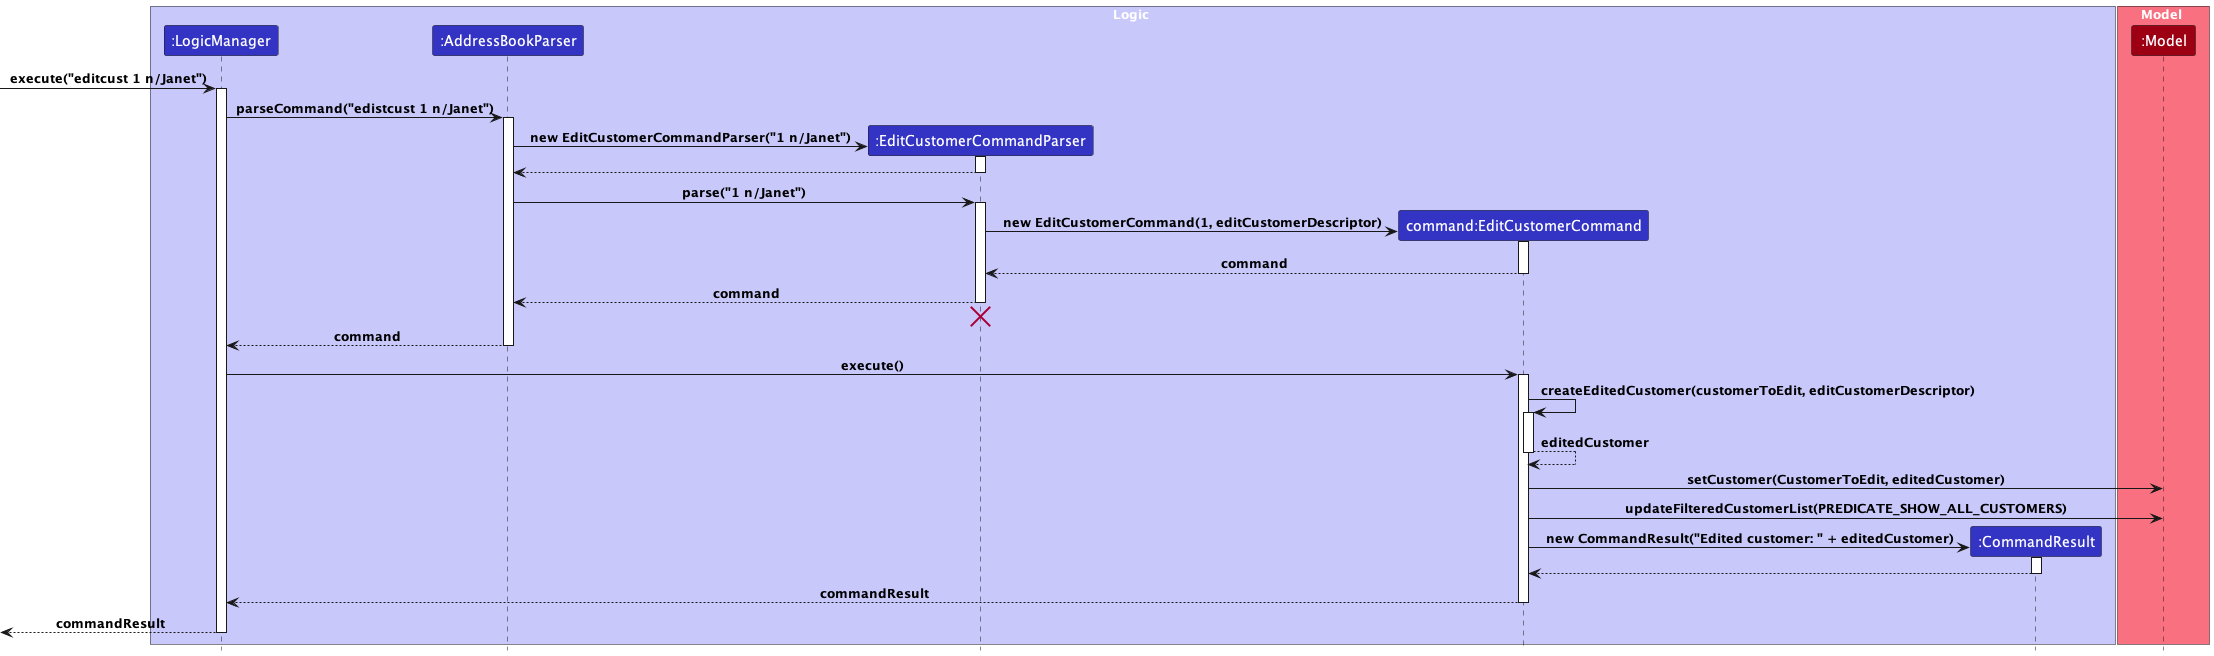

The diagram above was rendered by PlantUML. Its source (embedded in the PNG):
@startuml
!include style.puml

box Logic LOGIC_COLOR_T1
participant ":LogicManager" as LogicManager LOGIC_COLOR
participant ":AddressBookParser" as AddressBookParser LOGIC_COLOR
participant ":EditCustomerCommandParser" as EditCustomerCommandParser LOGIC_COLOR
participant "command:EditCustomerCommand" as EditCustomerCommand LOGIC_COLOR
participant ":CommandResult" as CommandResult LOGIC_COLOR
end box

box Model MODEL_COLOR_T1
participant ":Model" as Model MODEL_COLOR
end box

[-> LogicManager : execute("editcust 1 n/Janet")
activate LogicManager

LogicManager -> AddressBookParser : parseCommand("edistcust 1 n/Janet")
activate AddressBookParser

create EditCustomerCommandParser
AddressBookParser -> EditCustomerCommandParser : new EditCustomerCommandParser("1 n/Janet")
activate EditCustomerCommandParser

EditCustomerCommandParser --> AddressBookParser
deactivate EditCustomerCommandParser

AddressBookParser -> EditCustomerCommandParser : parse("1 n/Janet")
activate EditCustomerCommandParser

create EditCustomerCommand
EditCustomerCommandParser -> EditCustomerCommand : new EditCustomerCommand(1, editCustomerDescriptor)
activate EditCustomerCommand

EditCustomerCommand --> EditCustomerCommandParser : command
deactivate EditCustomerCommand

EditCustomerCommandParser --> AddressBookParser : command
deactivate EditCustomerCommandParser
'Hidden arrow to position the destroy marker below the end of the activation bar.
EditCustomerCommandParser -[hidden]-> AddressBookParser
destroy EditCustomerCommandParser

AddressBookParser --> LogicManager : command
deactivate AddressBookParser

LogicManager -> EditCustomerCommand : execute()
activate EditCustomerCommand

EditCustomerCommand -> EditCustomerCommand : createEditedCustomer(customerToEdit, editCustomerDescriptor)
activate EditCustomerCommand
EditCustomerCommand --> EditCustomerCommand : editedCustomer
deactivate EditCustomerCommand

EditCustomerCommand -> Model : setCustomer(CustomerToEdit, editedCustomer)

EditCustomerCommand -> Model : updateFilteredCustomerList(PREDICATE_SHOW_ALL_CUSTOMERS)

create CommandResult
EditCustomerCommand -> CommandResult : new CommandResult("Edited customer: " + editedCustomer)
activate CommandResult

CommandResult --> EditCustomerCommand
deactivate CommandResult

EditCustomerCommand --> LogicManager : commandResult
deactivate EditCustomerCommand

[<--LogicManager : commandResult
deactivate LogicManager
@enduml